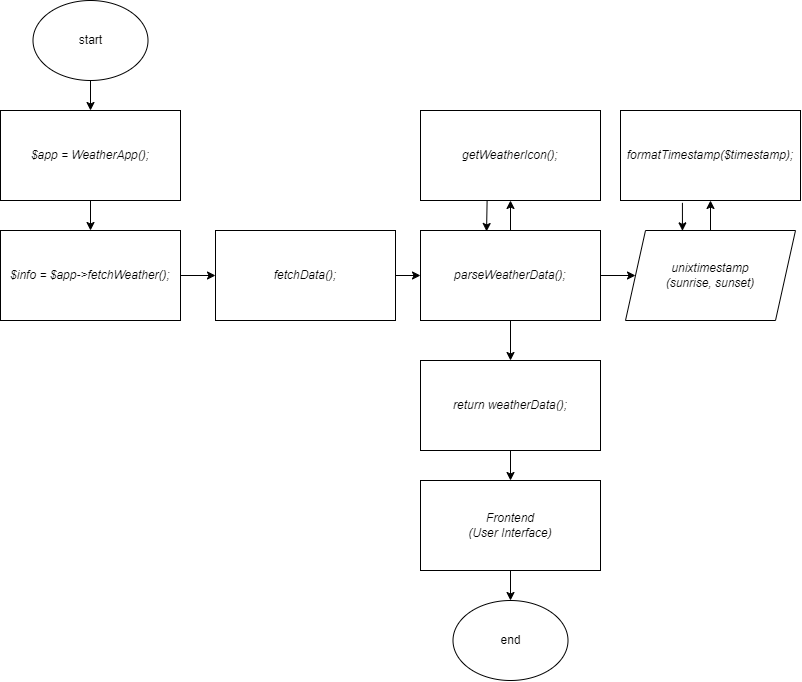

The diagram above was exported from draw.io. Its source (the exported page's mxGraphModel, read from the mxfile embedded in the PNG):
<mxGraphModel dx="863" dy="453" grid="1" gridSize="10" guides="1" tooltips="1" connect="1" arrows="1" fold="1" page="1" pageScale="1" pageWidth="850" pageHeight="1100" math="0" shadow="0">
  <root>
    <mxCell id="0" />
    <mxCell id="1" parent="0" />
    <mxCell id="7tRPZWHSQHqTbgGtt9dg-3" value="" style="edgeStyle=orthogonalEdgeStyle;rounded=0;orthogonalLoop=1;jettySize=auto;html=1;" edge="1" parent="1" source="7tRPZWHSQHqTbgGtt9dg-1" target="7tRPZWHSQHqTbgGtt9dg-2">
      <mxGeometry relative="1" as="geometry" />
    </mxCell>
    <mxCell id="7tRPZWHSQHqTbgGtt9dg-1" value="start" style="ellipse;whiteSpace=wrap;html=1;" vertex="1" parent="1">
      <mxGeometry x="52.5" width="115" height="80" as="geometry" />
    </mxCell>
    <mxCell id="7tRPZWHSQHqTbgGtt9dg-5" value="" style="edgeStyle=orthogonalEdgeStyle;rounded=0;orthogonalLoop=1;jettySize=auto;html=1;" edge="1" parent="1" source="7tRPZWHSQHqTbgGtt9dg-2" target="7tRPZWHSQHqTbgGtt9dg-4">
      <mxGeometry relative="1" as="geometry" />
    </mxCell>
    <mxCell id="7tRPZWHSQHqTbgGtt9dg-2" value="&lt;i&gt;$app = WeatherApp();&lt;/i&gt;" style="whiteSpace=wrap;html=1;" vertex="1" parent="1">
      <mxGeometry x="20" y="110" width="180" height="90" as="geometry" />
    </mxCell>
    <mxCell id="7tRPZWHSQHqTbgGtt9dg-7" value="" style="edgeStyle=orthogonalEdgeStyle;rounded=0;orthogonalLoop=1;jettySize=auto;html=1;" edge="1" parent="1" source="7tRPZWHSQHqTbgGtt9dg-4" target="7tRPZWHSQHqTbgGtt9dg-6">
      <mxGeometry relative="1" as="geometry" />
    </mxCell>
    <mxCell id="7tRPZWHSQHqTbgGtt9dg-4" value="&lt;i&gt;$info = $app-&amp;gt;fetchWeather();&lt;/i&gt;" style="whiteSpace=wrap;html=1;" vertex="1" parent="1">
      <mxGeometry x="20" y="230" width="180" height="90" as="geometry" />
    </mxCell>
    <mxCell id="7tRPZWHSQHqTbgGtt9dg-9" value="" style="edgeStyle=orthogonalEdgeStyle;rounded=0;orthogonalLoop=1;jettySize=auto;html=1;" edge="1" parent="1" source="7tRPZWHSQHqTbgGtt9dg-6" target="7tRPZWHSQHqTbgGtt9dg-8">
      <mxGeometry relative="1" as="geometry" />
    </mxCell>
    <mxCell id="7tRPZWHSQHqTbgGtt9dg-6" value="&lt;i&gt;fetchData();&lt;/i&gt;" style="whiteSpace=wrap;html=1;" vertex="1" parent="1">
      <mxGeometry x="235" y="230" width="180" height="90" as="geometry" />
    </mxCell>
    <mxCell id="7tRPZWHSQHqTbgGtt9dg-11" value="" style="edgeStyle=orthogonalEdgeStyle;rounded=0;orthogonalLoop=1;jettySize=auto;html=1;" edge="1" parent="1" source="7tRPZWHSQHqTbgGtt9dg-8" target="7tRPZWHSQHqTbgGtt9dg-10">
      <mxGeometry relative="1" as="geometry" />
    </mxCell>
    <mxCell id="7tRPZWHSQHqTbgGtt9dg-17" value="" style="edgeStyle=orthogonalEdgeStyle;rounded=0;orthogonalLoop=1;jettySize=auto;html=1;" edge="1" parent="1" source="7tRPZWHSQHqTbgGtt9dg-8" target="7tRPZWHSQHqTbgGtt9dg-16">
      <mxGeometry relative="1" as="geometry" />
    </mxCell>
    <mxCell id="7tRPZWHSQHqTbgGtt9dg-19" value="" style="edgeStyle=orthogonalEdgeStyle;rounded=0;orthogonalLoop=1;jettySize=auto;html=1;" edge="1" parent="1" source="7tRPZWHSQHqTbgGtt9dg-8" target="7tRPZWHSQHqTbgGtt9dg-18">
      <mxGeometry relative="1" as="geometry" />
    </mxCell>
    <mxCell id="7tRPZWHSQHqTbgGtt9dg-8" value="&lt;i&gt;parseWeatherData();&lt;/i&gt;" style="whiteSpace=wrap;html=1;" vertex="1" parent="1">
      <mxGeometry x="440" y="230" width="180" height="90" as="geometry" />
    </mxCell>
    <mxCell id="7tRPZWHSQHqTbgGtt9dg-15" value="" style="edgeStyle=orthogonalEdgeStyle;rounded=0;orthogonalLoop=1;jettySize=auto;html=1;" edge="1" parent="1" source="7tRPZWHSQHqTbgGtt9dg-10" target="7tRPZWHSQHqTbgGtt9dg-14">
      <mxGeometry relative="1" as="geometry" />
    </mxCell>
    <mxCell id="7tRPZWHSQHqTbgGtt9dg-10" value="&lt;i&gt;unixtimestamp&lt;br&gt;(sunrise,&amp;nbsp;sunset)&lt;/i&gt;" style="shape=parallelogram;perimeter=parallelogramPerimeter;whiteSpace=wrap;html=1;fixedSize=1;" vertex="1" parent="1">
      <mxGeometry x="645" y="230" width="170" height="90" as="geometry" />
    </mxCell>
    <mxCell id="7tRPZWHSQHqTbgGtt9dg-14" value="&lt;i&gt;formatTimestamp($timestamp);&lt;/i&gt;" style="whiteSpace=wrap;html=1;" vertex="1" parent="1">
      <mxGeometry x="640" y="110" width="180" height="90" as="geometry" />
    </mxCell>
    <mxCell id="7tRPZWHSQHqTbgGtt9dg-23" value="" style="edgeStyle=orthogonalEdgeStyle;rounded=0;orthogonalLoop=1;jettySize=auto;html=1;" edge="1" parent="1" source="7tRPZWHSQHqTbgGtt9dg-16" target="7tRPZWHSQHqTbgGtt9dg-22">
      <mxGeometry relative="1" as="geometry" />
    </mxCell>
    <mxCell id="7tRPZWHSQHqTbgGtt9dg-16" value="&lt;i&gt;return weatherData();&lt;/i&gt;" style="whiteSpace=wrap;html=1;" vertex="1" parent="1">
      <mxGeometry x="440" y="360" width="180" height="90" as="geometry" />
    </mxCell>
    <mxCell id="7tRPZWHSQHqTbgGtt9dg-18" value="&lt;i&gt;getWeatherIcon();&lt;/i&gt;" style="whiteSpace=wrap;html=1;" vertex="1" parent="1">
      <mxGeometry x="440" y="110" width="180" height="90" as="geometry" />
    </mxCell>
    <mxCell id="7tRPZWHSQHqTbgGtt9dg-20" value="" style="endArrow=classic;html=1;rounded=0;exitX=0.37;exitY=1.004;exitDx=0;exitDy=0;entryX=0.367;entryY=0.011;entryDx=0;entryDy=0;exitPerimeter=0;entryPerimeter=0;" edge="1" parent="1" source="7tRPZWHSQHqTbgGtt9dg-18" target="7tRPZWHSQHqTbgGtt9dg-8">
      <mxGeometry width="50" height="50" relative="1" as="geometry">
        <mxPoint x="370" y="210" as="sourcePoint" />
        <mxPoint x="420" y="160" as="targetPoint" />
      </mxGeometry>
    </mxCell>
    <mxCell id="7tRPZWHSQHqTbgGtt9dg-21" value="" style="endArrow=classic;html=1;rounded=0;exitX=0.344;exitY=1.026;exitDx=0;exitDy=0;exitPerimeter=0;entryX=0.335;entryY=0.004;entryDx=0;entryDy=0;entryPerimeter=0;" edge="1" parent="1" source="7tRPZWHSQHqTbgGtt9dg-14" target="7tRPZWHSQHqTbgGtt9dg-10">
      <mxGeometry width="50" height="50" relative="1" as="geometry">
        <mxPoint x="517" y="210" as="sourcePoint" />
        <mxPoint x="700" y="230" as="targetPoint" />
      </mxGeometry>
    </mxCell>
    <mxCell id="7tRPZWHSQHqTbgGtt9dg-25" value="" style="edgeStyle=orthogonalEdgeStyle;rounded=0;orthogonalLoop=1;jettySize=auto;html=1;entryX=0.5;entryY=0;entryDx=0;entryDy=0;" edge="1" parent="1" source="7tRPZWHSQHqTbgGtt9dg-22" target="7tRPZWHSQHqTbgGtt9dg-26">
      <mxGeometry relative="1" as="geometry">
        <mxPoint x="530" y="590" as="targetPoint" />
      </mxGeometry>
    </mxCell>
    <mxCell id="7tRPZWHSQHqTbgGtt9dg-22" value="&lt;i&gt;Frontend&lt;/i&gt;&lt;div&gt;&lt;i&gt;(User Interface)&lt;/i&gt;&lt;/div&gt;" style="whiteSpace=wrap;html=1;" vertex="1" parent="1">
      <mxGeometry x="440" y="480" width="180" height="90" as="geometry" />
    </mxCell>
    <mxCell id="7tRPZWHSQHqTbgGtt9dg-26" value="end" style="ellipse;whiteSpace=wrap;html=1;" vertex="1" parent="1">
      <mxGeometry x="472.5" y="600" width="115" height="80" as="geometry" />
    </mxCell>
  </root>
</mxGraphModel>